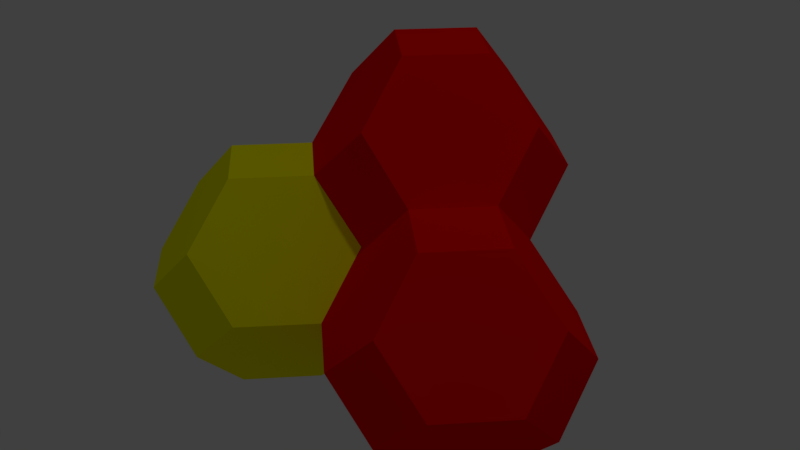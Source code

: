 # Source: fcc3.blend  (saved by Blender 2.79.0; exported with 4.5.12 LTS)
import bpy
from mathutils import Matrix  # noqa: F401  (used for matrix-valued properties, if any)

bpy.ops.wm.read_factory_settings(use_empty=True)
scene = bpy.context.scene
scene.name = 'Scene'

# ---- collections
col_collection_1 = bpy.data.collections.new('Collection 1'); scene.collection.children.link(col_collection_1)

# ---- materials (node trees are filled in below, after node groups)
mat_0020_red = bpy.data.materials.new('_0020_Red')
mat_0020_red.alpha_threshold = 0.0
mat_0020_red.use_transparent_shadow = False
mat_0020_red.diffuse_color = (1.0, 0.0, 0.0, 1.0)
mat_0020_red.roughness = 0.5
mat_0056_yellow = bpy.data.materials.new('_0056_Yellow')
mat_0056_yellow.alpha_threshold = 0.0
mat_0056_yellow.use_transparent_shadow = False
mat_0056_yellow.diffuse_color = (1.0, 1.0, 0.0, 1.0)
mat_0056_yellow.roughness = 0.5

# ---- material node trees

# ---- world
world_world = bpy.data.worlds.new('World'); scene.world = world_world
world_world.color = (0.05088, 0.05088, 0.05088)
world_world.use_sun_shadow = False
world_world.sun_shadow_jitter_overblur = 0.0
world_world.cycles.sampling_method = 'MANUAL'

# ---- cameras
cam_camera = bpy.data.cameras.new('Camera')
cam_camera.clip_end = 100.0
cam_camera.lens = 35.0
cam_camera.sensor_width = 32.0
cam_camera.sensor_height = 18.0
cam_camera.ortho_scale = 7.314
cam_camera.dof.focus_distance = 0.0
cam_camera.dof.aperture_fstop = 128.0

# ---- lights
light_lamp = bpy.data.lights.new('Lamp', 'POINT')
light_lamp.transmission_factor = 0.0
light_lamp.cutoff_distance = 30.0
light_lamp.energy = 100.0
light_lamp.shadow_buffer_clip_start = 1.001
light_lamp.shadow_soft_size = 0.1
light_lamp.shadow_maximum_resolution = 0.006
light_lamp.use_absolute_resolution = True

# ---- meshes
me_mesh2 = bpy.data.meshes.new('Mesh2')
me_mesh2.from_pydata([(-23.83, 11.92, 4.239e-07), (-12.37, -0.4406, -24.14), (-24.29, -0.4406, -12.19), (-2.742e-06, 11.92, -23.9), (-11.92, 23.83, 4.239e-07), (-2.742e-06, 23.83, -11.95), (-0.09289, -24.29, -12.1), (-0.09289, -12.38, -24.04), (-12.37, -24.27, -0.2463), (-24.29, -12.36, -0.2463), (-2.742e-06, 11.92, 23.9), (-23.83, -4.069e-06, 11.95), (-11.92, -4.069e-06, 23.9), (-2.742e-06, 23.83, 11.95), (11.82, -0.4587, -24.04), (23.74, -0.4587, -12.1), (11.92, 23.83, 4.239e-07), (23.83, 11.92, 4.239e-07), (11.82, -24.29, -0.1476), (23.74, -12.38, -0.1476), (-2.742e-06, -23.83, 11.95), (-2.742e-06, -11.92, 23.9), (23.83, -4.069e-06, 11.95), (11.92, -4.069e-06, 23.9)], [], [(11, 0, 2, 9), (0, 4, 5, 3, 1, 2), (8, 9, 2, 1, 7, 6), (10, 13, 4, 0, 11, 12), (15, 14, 3, 5, 16, 17), (4, 13, 16, 5), (19, 18, 6, 7, 14, 15), (11, 9, 8, 20, 21, 12), (13, 10, 23, 22, 17, 16), (15, 17, 22, 19), (21, 23, 10, 12), (22, 23, 21, 20, 18, 19), (3, 14, 7, 1), (18, 20, 8, 6)])
me_mesh2.materials.append(mat_0020_red)
me_mesh2.materials.append(mat_0056_yellow)
me_mesh2.use_remesh_preserve_volume = False
me_mesh2.use_remesh_preserve_attributes = False
me_mesh2.use_mirror_vertex_groups = False
me_mesh2.update()
me_mesh3 = bpy.data.meshes.new('Mesh3')
me_mesh3.from_pydata([(-23.83, 11.92, 4.239e-07), (-11.92, -4.069e-06, -23.9), (-23.83, -4.069e-06, -11.95), (-2.742e-06, 11.92, -23.9), (-11.92, 23.83, 4.239e-07), (-2.742e-06, 23.83, -11.95), (-2.742e-06, -23.83, -11.95), (-2.742e-06, -11.92, -23.9), (-11.92, -23.83, 4.239e-07), (-23.83, -11.92, 4.239e-07), (-2.742e-06, 11.92, 23.9), (-23.83, -4.069e-06, 11.95), (-11.92, -4.069e-06, 23.9), (-2.742e-06, 23.83, 11.95), (11.92, -4.069e-06, -23.9), (23.83, -4.069e-06, -11.95), (11.92, 23.83, 4.239e-07), (23.83, 11.92, 4.239e-07), (11.92, -23.83, 4.239e-07), (23.83, -11.92, 4.239e-07), (-2.742e-06, -23.83, 11.95), (-2.742e-06, -11.92, 23.9), (23.83, -4.069e-06, 11.95), (11.92, -4.069e-06, 23.9)], [], [(11, 0, 2, 9), (0, 4, 5, 3, 1, 2), (8, 9, 2, 1, 7, 6), (10, 13, 4, 0, 11, 12), (15, 14, 3, 5, 16, 17), (4, 13, 16, 5), (19, 18, 6, 7, 14, 15), (11, 9, 8, 20, 21, 12), (13, 10, 23, 22, 17, 16), (15, 17, 22, 19), (21, 23, 10, 12), (22, 23, 21, 20, 18, 19), (3, 14, 7, 1), (18, 20, 8, 6)])
me_mesh3.materials.append(mat_0020_red)
me_mesh3.materials.append(mat_0056_yellow)
me_mesh3.use_remesh_preserve_volume = False
me_mesh3.use_remesh_preserve_attributes = False
me_mesh3.use_mirror_vertex_groups = False
me_mesh3.update()
me_mesh1 = bpy.data.meshes.new('Mesh1')
me_mesh1.from_pydata([(-23.83, 11.92, 4.239e-07), (-11.92, -4.069e-06, -23.9), (-23.83, -4.069e-06, -11.95), (-2.742e-06, 11.92, -23.9), (-11.92, 23.83, 4.239e-07), (-2.742e-06, 23.83, -11.95), (-2.742e-06, -23.83, -11.95), (-2.742e-06, -11.92, -23.9), (-11.92, -23.83, 4.239e-07), (-23.83, -11.92, 4.239e-07), (-2.742e-06, 11.92, 23.9), (-23.83, -4.069e-06, 11.95), (-11.92, -4.069e-06, 23.9), (-2.742e-06, 23.83, 11.95), (11.92, -4.069e-06, -23.9), (24.19, -0.01796, -11.85), (11.92, 23.83, 4.239e-07), (24.19, 11.9, 0.09868), (11.92, -23.83, 4.239e-07), (24.19, -11.93, 0.09868), (-2.742e-06, -23.83, 11.95), (-2.742e-06, -11.92, 23.9), (24.19, -0.01796, 12.05), (11.92, -4.069e-06, 23.9)], [], [(11, 0, 2, 9), (0, 4, 5, 3, 1, 2), (8, 9, 2, 1, 7, 6), (10, 13, 4, 0, 11, 12), (15, 14, 3, 5, 16, 17), (4, 13, 16, 5), (19, 18, 6, 7, 14, 15), (11, 9, 8, 20, 21, 12), (13, 10, 23, 22, 17, 16), (15, 17, 22, 19), (21, 23, 10, 12), (22, 23, 21, 20, 18, 19), (3, 14, 7, 1), (18, 20, 8, 6)])
me_mesh1.polygons.foreach_set('material_index', [1, 1, 1, 1, 1, 1, 1, 1, 1, 1, 1, 1, 1, 1])
me_mesh1.materials.append(mat_0020_red)
me_mesh1.materials.append(mat_0056_yellow)
me_mesh1.use_remesh_preserve_volume = False
me_mesh1.use_remesh_preserve_attributes = False
me_mesh1.use_mirror_vertex_groups = False
me_mesh1.update()

# ---- objects
ob_obj2 = bpy.data.objects.new('Obj2', me_mesh2)
ob_obj3 = bpy.data.objects.new('Obj3', me_mesh3)
ob_obj1 = bpy.data.objects.new('Obj1', me_mesh1)
ob_lamp = bpy.data.objects.new('Lamp', light_lamp)
ob_camera = bpy.data.objects.new('Camera', cam_camera)

# ---- transforms, parenting, visibility, modifiers, constraints
ob_obj2.location = (-1.006, 1.005, -0.7836)
ob_obj2.scale = (0.0254, 0.0254, 0.0254)
ob_obj2.lineart.crease_threshold = 0.0
ob_obj3.location = (-0.4033, 0.3875, -1.394)
ob_obj3.scale = (0.0254, 0.0254, 0.0254)
ob_obj3.lineart.crease_threshold = 0.0
ob_obj1.location = (-1.623, 0.388, -1.397)
ob_obj1.scale = (0.0254, 0.0254, 0.0254)
ob_obj1.lineart.crease_threshold = 0.0
ob_lamp.location = (1.177, 1.005, 5.904)
ob_lamp.rotation_euler = (0.6503, 0.05522, 1.866)
ob_lamp.lock_rotations_4d = False
ob_lamp.empty_display_type = 'ARROWS'
ob_lamp.color = (0.0, 0.0, 0.0, 0.0)
ob_lamp.lineart.crease_threshold = 0.0
ob_camera.location = (7.481, -6.508, 5.344)
ob_camera.rotation_euler = (1.109, -0.0, 0.8149)
ob_camera.lock_rotations_4d = False
ob_camera.empty_display_type = 'ARROWS'
ob_camera.color = (0.0, 0.0, 0.0, 0.0)
ob_camera.display_type = 'WIRE'
ob_camera.lineart.crease_threshold = 0.0

# ---- collection membership
col_collection_1.objects.link(ob_obj2)
col_collection_1.objects.link(ob_obj3)
col_collection_1.objects.link(ob_obj1)
col_collection_1.objects.link(ob_lamp)
col_collection_1.objects.link(ob_camera)

# ---- scene / render settings (as saved in the file)
scene.camera = ob_obj3
scene.frame_start = 1; scene.frame_end = 250; scene.frame_set(1)
scene.render.engine = 'BLENDER_EEVEE_NEXT'
scene.render.resolution_percentage = 50
scene.render.dither_intensity = 0.0
scene.cycles.use_denoising = False
scene.cycles.samples = 128
scene.cycles.sampling_pattern = 'TABULATED_SOBOL'
scene.cycles.use_adaptive_sampling = False
scene.cycles.use_light_tree = False
scene.cycles.blur_glossy = 0.0
scene.cycles.sample_clamp_indirect = 0.0
scene.view_settings.view_transform = 'Standard'
bpy.context.view_layer.update()

# ---- added for rendering (the .blend has no active camera): camera
cam_auto = bpy.data.cameras.new('AutoCamera')
cam_auto.lens = 50.0
cam_auto.sensor_width = 36.0
cam_auto.clip_end = 1000.0
ob_auto_camera = bpy.data.objects.new('AutoCamera', cam_auto)
scene.collection.objects.link(ob_auto_camera)
ob_auto_camera.location = (2.26924, -3.24296, 1.53577)
ob_auto_camera.rotation_euler = (1.09748, -7.21219e-08, 0.694738)
scene.camera = ob_auto_camera
bpy.context.view_layer.update()
